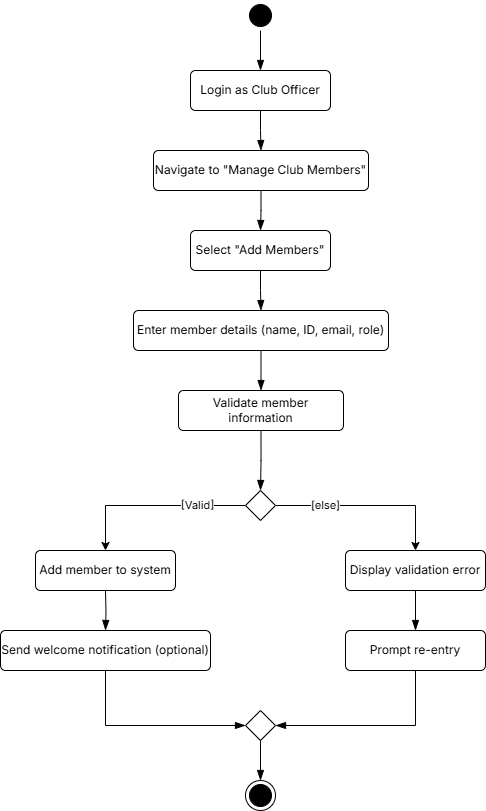

The diagram above was exported from draw.io. Its source (the exported page's mxGraphModel, read from the mxfile embedded in the PNG):
<mxGraphModel dx="548" dy="282" grid="1" gridSize="10" guides="1" tooltips="1" connect="1" arrows="1" fold="1" page="1" pageScale="1" pageWidth="850" pageHeight="1100" math="0" shadow="0">
  <root>
    <mxCell id="0" />
    <mxCell id="1" parent="0" />
    <mxCell id="hA_6xXCItAOrrwBeZUdE-1" value="" style="ellipse;html=1;shape=startState;fillColor=#000000;strokeColor=light-dark(#000000, #ff9090);fontFamily=Inter;fontSource=https%3A%2F%2Ffonts.googleapis.com%2Fcss%3Ffamily%3DInter;" parent="1" vertex="1">
      <mxGeometry x="410" y="50" width="30" height="30" as="geometry" />
    </mxCell>
    <mxCell id="hA_6xXCItAOrrwBeZUdE-2" value="" style="edgeStyle=orthogonalEdgeStyle;html=1;verticalAlign=bottom;endArrow=blockThin;endSize=8;strokeColor=light-dark(#000000, #ff9090);rounded=0;entryX=0.5;entryY=0;entryDx=0;entryDy=0;endFill=1;fontFamily=Inter;fontSource=https%3A%2F%2Ffonts.googleapis.com%2Fcss%3Ffamily%3DInter;" parent="1" source="hA_6xXCItAOrrwBeZUdE-1" target="hA_6xXCItAOrrwBeZUdE-4" edge="1">
      <mxGeometry relative="1" as="geometry">
        <mxPoint x="350" y="90" as="targetPoint" />
      </mxGeometry>
    </mxCell>
    <mxCell id="hA_6xXCItAOrrwBeZUdE-3" value="" style="ellipse;html=1;shape=endState;fillColor=#000000;strokeColor=light-dark(#000000, #ff9090);fontFamily=Inter;fontSource=https%3A%2F%2Ffonts.googleapis.com%2Fcss%3Ffamily%3DInter;" parent="1" vertex="1">
      <mxGeometry x="410" y="830" width="30" height="30" as="geometry" />
    </mxCell>
    <mxCell id="hA_6xXCItAOrrwBeZUdE-4" value="Login as Club Officer" style="html=1;align=center;verticalAlign=middle;rounded=1;absoluteArcSize=1;arcSize=10;dashed=0;whiteSpace=wrap;fontFamily=Inter;fontSource=https%3A%2F%2Ffonts.googleapis.com%2Fcss%3Ffamily%3DInter;" parent="1" vertex="1">
      <mxGeometry x="355" y="120" width="140" height="40" as="geometry" />
    </mxCell>
    <mxCell id="hA_6xXCItAOrrwBeZUdE-5" value="Enter member details (name, ID, email, role)" style="html=1;align=center;verticalAlign=middle;rounded=1;absoluteArcSize=1;arcSize=10;dashed=0;whiteSpace=wrap;fontFamily=Inter;fontSource=https%3A%2F%2Ffonts.googleapis.com%2Fcss%3Ffamily%3DInter;" parent="1" vertex="1">
      <mxGeometry x="298" y="360" width="255" height="40" as="geometry" />
    </mxCell>
    <mxCell id="hA_6xXCItAOrrwBeZUdE-6" value="Prompt re-entry" style="html=1;align=center;verticalAlign=middle;rounded=1;absoluteArcSize=1;arcSize=10;dashed=0;whiteSpace=wrap;fontFamily=Inter;fontSource=https%3A%2F%2Ffonts.googleapis.com%2Fcss%3Ffamily%3DInter;" parent="1" vertex="1">
      <mxGeometry x="510" y="680" width="140" height="40" as="geometry" />
    </mxCell>
    <mxCell id="hA_6xXCItAOrrwBeZUdE-7" value="Select &quot;Add Members&quot;" style="html=1;align=center;verticalAlign=middle;rounded=1;absoluteArcSize=1;arcSize=10;dashed=0;whiteSpace=wrap;fontFamily=Inter;fontSource=https%3A%2F%2Ffonts.googleapis.com%2Fcss%3Ffamily%3DInter;" parent="1" vertex="1">
      <mxGeometry x="355" y="280" width="140" height="40" as="geometry" />
    </mxCell>
    <mxCell id="hA_6xXCItAOrrwBeZUdE-8" value="Navigate to &quot;Manage Club Members&quot;" style="html=1;align=center;verticalAlign=middle;rounded=1;absoluteArcSize=1;arcSize=10;dashed=0;whiteSpace=wrap;fontFamily=Inter;fontSource=https%3A%2F%2Ffonts.googleapis.com%2Fcss%3Ffamily%3DInter;" parent="1" vertex="1">
      <mxGeometry x="318" y="200" width="215" height="40" as="geometry" />
    </mxCell>
    <mxCell id="hA_6xXCItAOrrwBeZUdE-9" value="Display validation error" style="html=1;align=center;verticalAlign=middle;rounded=1;absoluteArcSize=1;arcSize=10;dashed=0;whiteSpace=wrap;fontFamily=Inter;fontSource=https%3A%2F%2Ffonts.googleapis.com%2Fcss%3Ffamily%3DInter;" parent="1" vertex="1">
      <mxGeometry x="510" y="600" width="140" height="40" as="geometry" />
    </mxCell>
    <mxCell id="hA_6xXCItAOrrwBeZUdE-10" value="Validate member information" style="html=1;align=center;verticalAlign=middle;rounded=1;absoluteArcSize=1;arcSize=10;dashed=0;whiteSpace=wrap;fontFamily=Inter;fontSource=https%3A%2F%2Ffonts.googleapis.com%2Fcss%3Ffamily%3DInter;" parent="1" vertex="1">
      <mxGeometry x="343" y="440" width="165" height="40" as="geometry" />
    </mxCell>
    <mxCell id="hA_6xXCItAOrrwBeZUdE-12" value="Send welcome notification (optional)" style="html=1;align=center;verticalAlign=middle;rounded=1;absoluteArcSize=1;arcSize=10;dashed=0;whiteSpace=wrap;fontFamily=Inter;fontSource=https%3A%2F%2Ffonts.googleapis.com%2Fcss%3Ffamily%3DInter;" parent="1" vertex="1">
      <mxGeometry x="165" y="680" width="210" height="40" as="geometry" />
    </mxCell>
    <mxCell id="hA_6xXCItAOrrwBeZUdE-13" value="Add member to system" style="html=1;align=center;verticalAlign=middle;rounded=1;absoluteArcSize=1;arcSize=10;dashed=0;whiteSpace=wrap;fontFamily=Inter;fontSource=https%3A%2F%2Ffonts.googleapis.com%2Fcss%3Ffamily%3DInter;" parent="1" vertex="1">
      <mxGeometry x="200" y="600" width="140" height="40" as="geometry" />
    </mxCell>
    <mxCell id="hA_6xXCItAOrrwBeZUdE-16" value="" style="rhombus;fontFamily=Inter;fontSource=https%3A%2F%2Ffonts.googleapis.com%2Fcss%3Ffamily%3DInter;" parent="1" vertex="1">
      <mxGeometry x="410" y="760" width="30" height="30" as="geometry" />
    </mxCell>
    <mxCell id="hA_6xXCItAOrrwBeZUdE-18" value="" style="edgeStyle=orthogonalEdgeStyle;html=1;verticalAlign=bottom;endArrow=blockThin;endSize=8;strokeColor=light-dark(#000000, #ff9090);rounded=0;entryX=0.5;entryY=0;entryDx=0;entryDy=0;exitX=0.5;exitY=1;exitDx=0;exitDy=0;endFill=1;fontFamily=Inter;fontSource=https%3A%2F%2Ffonts.googleapis.com%2Fcss%3Ffamily%3DInter;" parent="1" source="hA_6xXCItAOrrwBeZUdE-4" target="hA_6xXCItAOrrwBeZUdE-8" edge="1">
      <mxGeometry relative="1" as="geometry">
        <mxPoint x="610" y="155" as="targetPoint" />
        <mxPoint x="670" y="130" as="sourcePoint" />
      </mxGeometry>
    </mxCell>
    <mxCell id="hA_6xXCItAOrrwBeZUdE-19" value="" style="edgeStyle=orthogonalEdgeStyle;html=1;verticalAlign=bottom;endArrow=blockThin;endSize=8;strokeColor=light-dark(#000000, #ff9090);rounded=0;entryX=0.5;entryY=0;entryDx=0;entryDy=0;exitX=0.5;exitY=1;exitDx=0;exitDy=0;endFill=1;fontFamily=Inter;fontSource=https%3A%2F%2Ffonts.googleapis.com%2Fcss%3Ffamily%3DInter;" parent="1" source="hA_6xXCItAOrrwBeZUdE-8" target="hA_6xXCItAOrrwBeZUdE-7" edge="1">
      <mxGeometry relative="1" as="geometry">
        <mxPoint x="600" y="295" as="targetPoint" />
        <mxPoint x="660" y="270" as="sourcePoint" />
      </mxGeometry>
    </mxCell>
    <mxCell id="hA_6xXCItAOrrwBeZUdE-20" value="" style="edgeStyle=orthogonalEdgeStyle;html=1;verticalAlign=bottom;endArrow=blockThin;endSize=8;strokeColor=light-dark(#000000, #ff9090);rounded=0;entryX=0.5;entryY=0;entryDx=0;entryDy=0;exitX=0.5;exitY=1;exitDx=0;exitDy=0;endFill=1;fontFamily=Inter;fontSource=https%3A%2F%2Ffonts.googleapis.com%2Fcss%3Ffamily%3DInter;" parent="1" source="hA_6xXCItAOrrwBeZUdE-7" target="hA_6xXCItAOrrwBeZUdE-5" edge="1">
      <mxGeometry relative="1" as="geometry">
        <mxPoint x="710" y="345" as="targetPoint" />
        <mxPoint x="770" y="320" as="sourcePoint" />
      </mxGeometry>
    </mxCell>
    <mxCell id="hA_6xXCItAOrrwBeZUdE-21" value="" style="edgeStyle=orthogonalEdgeStyle;html=1;verticalAlign=bottom;endArrow=blockThin;endSize=8;strokeColor=light-dark(#000000, #ff9090);rounded=0;entryX=0.5;entryY=0;entryDx=0;entryDy=0;exitX=0.5;exitY=1;exitDx=0;exitDy=0;endFill=1;fontFamily=Inter;fontSource=https%3A%2F%2Ffonts.googleapis.com%2Fcss%3Ffamily%3DInter;" parent="1" source="hA_6xXCItAOrrwBeZUdE-10" target="IklUhq9wk0oEuIFxauDp-1" edge="1">
      <mxGeometry relative="1" as="geometry">
        <mxPoint x="425" y="520" as="targetPoint" />
        <mxPoint x="720" y="207.5" as="sourcePoint" />
      </mxGeometry>
    </mxCell>
    <mxCell id="hA_6xXCItAOrrwBeZUdE-22" value="" style="edgeStyle=orthogonalEdgeStyle;html=1;verticalAlign=bottom;endArrow=blockThin;endSize=8;strokeColor=light-dark(#000000, #ff9090);rounded=0;entryX=0.5;entryY=0;entryDx=0;entryDy=0;exitX=0.5;exitY=1;exitDx=0;exitDy=0;endFill=1;fontFamily=Inter;fontSource=https%3A%2F%2Ffonts.googleapis.com%2Fcss%3Ffamily%3DInter;" parent="1" source="hA_6xXCItAOrrwBeZUdE-5" target="hA_6xXCItAOrrwBeZUdE-10" edge="1">
      <mxGeometry relative="1" as="geometry">
        <mxPoint x="650" y="405" as="targetPoint" />
        <mxPoint x="710" y="380" as="sourcePoint" />
      </mxGeometry>
    </mxCell>
    <mxCell id="hA_6xXCItAOrrwBeZUdE-26" value="" style="endArrow=classic;html=1;rounded=0;edgeStyle=orthogonalEdgeStyle;exitX=0;exitY=0.5;exitDx=0;exitDy=0;entryX=0.5;entryY=0;entryDx=0;entryDy=0;fontFamily=Inter;fontSource=https%3A%2F%2Ffonts.googleapis.com%2Fcss%3Ffamily%3DInter;" parent="1" source="IklUhq9wk0oEuIFxauDp-1" target="hA_6xXCItAOrrwBeZUdE-13" edge="1">
      <mxGeometry relative="1" as="geometry">
        <mxPoint x="375" y="554.9999999999998" as="sourcePoint" />
        <mxPoint x="430" y="640" as="targetPoint" />
      </mxGeometry>
    </mxCell>
    <mxCell id="hA_6xXCItAOrrwBeZUdE-27" value="[Valid]" style="edgeLabel;resizable=0;html=1;;align=center;verticalAlign=middle;fontFamily=Inter;fontSource=https%3A%2F%2Ffonts.googleapis.com%2Fcss%3Ffamily%3DInter;" parent="hA_6xXCItAOrrwBeZUdE-26" connectable="0" vertex="1">
      <mxGeometry relative="1" as="geometry">
        <mxPoint x="44" as="offset" />
      </mxGeometry>
    </mxCell>
    <mxCell id="hA_6xXCItAOrrwBeZUdE-28" value="" style="endArrow=classic;html=1;rounded=0;edgeStyle=orthogonalEdgeStyle;exitX=1;exitY=0.5;exitDx=0;exitDy=0;entryX=0.5;entryY=0;entryDx=0;entryDy=0;fontFamily=Inter;fontSource=https%3A%2F%2Ffonts.googleapis.com%2Fcss%3Ffamily%3DInter;" parent="1" source="IklUhq9wk0oEuIFxauDp-1" target="hA_6xXCItAOrrwBeZUdE-9" edge="1">
      <mxGeometry relative="1" as="geometry">
        <mxPoint x="475" y="554.9999999999998" as="sourcePoint" />
        <mxPoint x="320" y="615" as="targetPoint" />
      </mxGeometry>
    </mxCell>
    <mxCell id="hA_6xXCItAOrrwBeZUdE-29" value="[else]" style="edgeLabel;resizable=0;html=1;;align=center;verticalAlign=middle;fontFamily=Inter;fontSource=https%3A%2F%2Ffonts.googleapis.com%2Fcss%3Ffamily%3DInter;" parent="hA_6xXCItAOrrwBeZUdE-28" connectable="0" vertex="1">
      <mxGeometry relative="1" as="geometry">
        <mxPoint x="-43" as="offset" />
      </mxGeometry>
    </mxCell>
    <mxCell id="hA_6xXCItAOrrwBeZUdE-30" value="" style="edgeStyle=orthogonalEdgeStyle;html=1;verticalAlign=bottom;endArrow=blockThin;endSize=8;strokeColor=light-dark(#000000, #ff9090);rounded=0;entryX=0.5;entryY=0;entryDx=0;entryDy=0;endFill=1;fontFamily=Inter;fontSource=https%3A%2F%2Ffonts.googleapis.com%2Fcss%3Ffamily%3DInter;" parent="1" target="hA_6xXCItAOrrwBeZUdE-12" edge="1">
      <mxGeometry relative="1" as="geometry">
        <mxPoint x="420" y="540" as="targetPoint" />
        <mxPoint x="270" y="640" as="sourcePoint" />
      </mxGeometry>
    </mxCell>
    <mxCell id="hA_6xXCItAOrrwBeZUdE-31" value="" style="edgeStyle=orthogonalEdgeStyle;html=1;verticalAlign=bottom;endArrow=blockThin;endSize=8;strokeColor=light-dark(#000000, #ff9090);rounded=0;entryX=0.5;entryY=0;entryDx=0;entryDy=0;endFill=1;exitX=0.5;exitY=1;exitDx=0;exitDy=0;fontFamily=Inter;fontSource=https%3A%2F%2Ffonts.googleapis.com%2Fcss%3Ffamily%3DInter;" parent="1" source="hA_6xXCItAOrrwBeZUdE-9" target="hA_6xXCItAOrrwBeZUdE-6" edge="1">
      <mxGeometry relative="1" as="geometry">
        <mxPoint x="440" y="680" as="targetPoint" />
        <mxPoint x="540" y="650" as="sourcePoint" />
      </mxGeometry>
    </mxCell>
    <mxCell id="hA_6xXCItAOrrwBeZUdE-32" value="" style="edgeStyle=orthogonalEdgeStyle;html=1;verticalAlign=bottom;endArrow=blockThin;endSize=8;strokeColor=light-dark(#000000, #ff9090);rounded=0;entryX=0;entryY=0.5;entryDx=0;entryDy=0;endFill=1;exitX=0.5;exitY=1;exitDx=0;exitDy=0;fontFamily=Inter;fontSource=https%3A%2F%2Ffonts.googleapis.com%2Fcss%3Ffamily%3DInter;" parent="1" source="hA_6xXCItAOrrwBeZUdE-12" target="hA_6xXCItAOrrwBeZUdE-16" edge="1">
      <mxGeometry relative="1" as="geometry">
        <mxPoint x="530" y="690" as="targetPoint" />
        <mxPoint x="530" y="650" as="sourcePoint" />
      </mxGeometry>
    </mxCell>
    <mxCell id="hA_6xXCItAOrrwBeZUdE-33" value="" style="edgeStyle=orthogonalEdgeStyle;html=1;verticalAlign=bottom;endArrow=blockThin;endSize=8;strokeColor=light-dark(#000000, #ff9090);rounded=0;entryX=1;entryY=0.5;entryDx=0;entryDy=0;endFill=1;exitX=0.5;exitY=1;exitDx=0;exitDy=0;fontFamily=Inter;fontSource=https%3A%2F%2Ffonts.googleapis.com%2Fcss%3Ffamily%3DInter;" parent="1" source="hA_6xXCItAOrrwBeZUdE-6" target="hA_6xXCItAOrrwBeZUdE-16" edge="1">
      <mxGeometry relative="1" as="geometry">
        <mxPoint x="530" y="850" as="targetPoint" />
        <mxPoint x="530" y="810" as="sourcePoint" />
      </mxGeometry>
    </mxCell>
    <mxCell id="hA_6xXCItAOrrwBeZUdE-34" value="" style="edgeStyle=orthogonalEdgeStyle;html=1;verticalAlign=bottom;endArrow=blockThin;endSize=8;strokeColor=light-dark(#000000, #ff9090);rounded=0;entryX=0.5;entryY=0;entryDx=0;entryDy=0;endFill=1;exitX=0.5;exitY=1;exitDx=0;exitDy=0;fontFamily=Inter;fontSource=https%3A%2F%2Ffonts.googleapis.com%2Fcss%3Ffamily%3DInter;" parent="1" source="hA_6xXCItAOrrwBeZUdE-16" target="hA_6xXCItAOrrwBeZUdE-3" edge="1">
      <mxGeometry relative="1" as="geometry">
        <mxPoint x="560" y="870" as="targetPoint" />
        <mxPoint x="560" y="830" as="sourcePoint" />
      </mxGeometry>
    </mxCell>
    <mxCell id="IklUhq9wk0oEuIFxauDp-1" value="" style="rhombus;fontFamily=Inter;fontSource=https%3A%2F%2Ffonts.googleapis.com%2Fcss%3Ffamily%3DInter;" parent="1" vertex="1">
      <mxGeometry x="410" y="540" width="30" height="30" as="geometry" />
    </mxCell>
  </root>
</mxGraphModel>